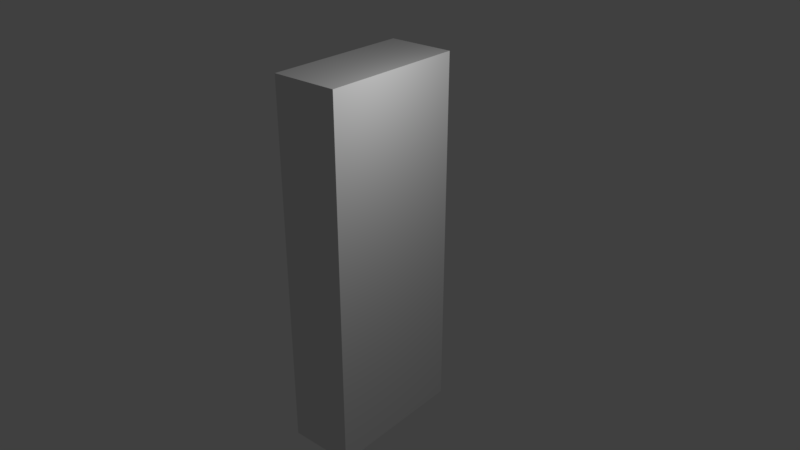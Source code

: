 # Source: building3.blend  (saved by Blender 2.78.0; exported with 4.5.12 LTS)
import bpy
from mathutils import Matrix  # noqa: F401  (used for matrix-valued properties, if any)

bpy.ops.wm.read_factory_settings(use_empty=True)
scene = bpy.context.scene
scene.name = 'Scene'

# ---- collections
col_collection_1 = bpy.data.collections.new('Collection 1'); scene.collection.children.link(col_collection_1)

# ---- materials (node trees are filled in below, after node groups)
mat_material = bpy.data.materials.new('Material')
mat_material.alpha_threshold = 0.0
mat_material.use_transparent_shadow = False
mat_material.roughness = 0.5
mat_material.line_color = (0.0, 0.0, 0.0, 1.0)

# ---- material node trees

# ---- world
world_world = bpy.data.worlds.new('World'); scene.world = world_world
world_world.color = (0.05088, 0.05088, 0.05088)
world_world.use_sun_shadow = False
world_world.sun_shadow_jitter_overblur = 0.0
world_world.cycles.sampling_method = 'MANUAL'

# ---- cameras
cam_camera = bpy.data.cameras.new('Camera')
cam_camera.clip_end = 100.0
cam_camera.lens = 35.0
cam_camera.sensor_width = 32.0
cam_camera.sensor_height = 18.0
cam_camera.ortho_scale = 7.314
cam_camera.dof.focus_distance = 0.0
cam_camera.dof.aperture_fstop = 128.0

# ---- lights
light_lamp = bpy.data.lights.new('Lamp', 'POINT')
light_lamp.transmission_factor = 0.0
light_lamp.cutoff_distance = 30.0
light_lamp.energy = 100.0
light_lamp.shadow_buffer_clip_start = 1.001
light_lamp.shadow_soft_size = 0.1
light_lamp.shadow_maximum_resolution = 0.006
light_lamp.use_absolute_resolution = True

# ---- meshes
me_cube = bpy.data.meshes.new('Cube')
me_cube.from_pydata([(1.0, 1.0, -1.0), (1.0, -1.0, -1.0), (-1.0, -1.0, -1.0), (-1.0, 1.0, -1.0), (1.0, 1.0, 1.0), (1.0, -1.0, 1.0), (-1.0, -1.0, 1.0), (-1.0, 1.0, 1.0)], [], [(0, 1, 2, 3), (4, 7, 6, 5), (0, 4, 5, 1), (1, 5, 6, 2), (2, 6, 7, 3), (4, 0, 3, 7)])
_uv = me_cube.uv_layers.new(name='UVMap')
_uv.uv.foreach_set('vector', [1.987e-08, 0.6667, 0.3333, 0.6667, 0.3333, 1.0, 0.0, 1.0, 0.9396, 0.01875, 0.9396, 0.3521, 0.6063, 0.3521, 0.6063, 0.01875, 0.4739, 0.4669, 0.4472, 0.9099, 0.198, 0.8831, 0.2247, 0.4401, 2.98e-08, 0.3333, 0.0, 1.291e-07, 0.3333, 0.0, 0.3333, 0.3333, 0.4907, 0.4844, 0.4625, 0.9272, 0.2134, 0.899, 0.2416, 0.4561, 0.7063, 0.841, 0.7063, 0.3965, 0.9562, 0.3965, 0.9563, 0.841])
me_cube.materials.append(mat_material)
me_cube.use_remesh_preserve_volume = False
me_cube.use_remesh_preserve_attributes = False
me_cube.use_mirror_vertex_groups = False
me_cube.update()

# ---- objects
ob_cube = bpy.data.objects.new('Cube', me_cube)
ob_lamp = bpy.data.objects.new('Lamp', light_lamp)
ob_camera = bpy.data.objects.new('Camera', cam_camera)

# ---- transforms, parenting, visibility, modifiers, constraints
ob_cube.location = (0.0, 0.0, 0.0)
ob_cube.rotation_euler = (0.0, -0.0, 0.1047)
ob_cube.scale = (0.4515, 1.0, 2.527)
ob_cube.lock_rotations_4d = False
ob_cube.empty_display_type = 'ARROWS'
ob_cube.lineart.crease_threshold = 0.0
ob_lamp.location = (2.376, -0.1359, 3.37)
ob_lamp.rotation_euler = (0.6503, 0.05522, 1.866)
ob_lamp.lock_rotations_4d = False
ob_lamp.empty_display_type = 'ARROWS'
ob_lamp.color = (0.0, 0.0, 0.0, 0.0)
ob_lamp.lineart.crease_threshold = 0.0
ob_camera.location = (7.481, -6.508, 5.344)
ob_camera.rotation_euler = (1.109, 0.0, 0.8149)
ob_camera.lock_rotations_4d = False
ob_camera.empty_display_type = 'ARROWS'
ob_camera.color = (0.0, 0.0, 0.0, 0.0)
ob_camera.display_type = 'WIRE'
ob_camera.lineart.crease_threshold = 0.0

# ---- collection membership
col_collection_1.objects.link(ob_cube)
col_collection_1.objects.link(ob_lamp)
col_collection_1.objects.link(ob_camera)

# ---- scene / render settings (as saved in the file)
scene.camera = ob_camera
scene.frame_start = 1; scene.frame_end = 250; scene.frame_set(1)
scene.render.engine = 'BLENDER_EEVEE_NEXT'
scene.render.resolution_percentage = 50
scene.render.dither_intensity = 0.0
scene.cycles.use_denoising = False
scene.cycles.samples = 128
scene.cycles.sampling_pattern = 'TABULATED_SOBOL'
scene.cycles.light_sampling_threshold = 0.0
scene.cycles.use_adaptive_sampling = False
scene.cycles.use_light_tree = False
scene.cycles.blur_glossy = 0.0
scene.cycles.sample_clamp_indirect = 0.0
scene.view_settings.view_transform = 'Standard'
bpy.context.view_layer.update()
